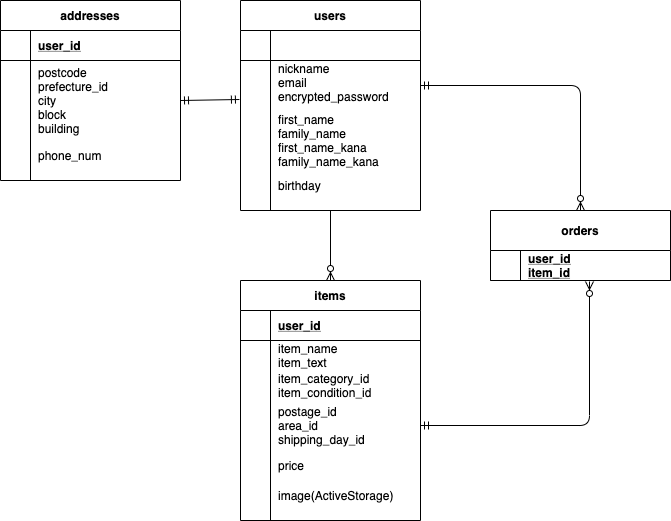

The diagram above was exported from draw.io. Its source (the exported page's mxGraphModel, read from the mxfile embedded in the PNG):
<mxGraphModel dx="605" dy="526" grid="1" gridSize="10" guides="1" tooltips="1" connect="1" arrows="1" fold="1" page="1" pageScale="1" pageWidth="827" pageHeight="1169" math="0" shadow="0">
  <root>
    <mxCell id="0" />
    <mxCell id="1" parent="0" />
    <mxCell id="54" value="" style="fontSize=12;html=1;endArrow=ERzeroToMany;endFill=1;entryX=0.5;entryY=0;entryDx=0;entryDy=0;exitX=0.5;exitY=1;exitDx=0;exitDy=0;" edge="1" parent="1" source="2" target="28">
      <mxGeometry width="100" height="100" relative="1" as="geometry">
        <mxPoint x="360" y="420" as="sourcePoint" />
        <mxPoint x="460" y="320" as="targetPoint" />
      </mxGeometry>
    </mxCell>
    <mxCell id="60" value="" style="fontSize=12;html=1;endArrow=ERmandOne;startArrow=ERmandOne;exitX=1;exitY=0.5;exitDx=0;exitDy=0;entryX=-0.006;entryY=0.78;entryDx=0;entryDy=0;entryPerimeter=0;" edge="1" parent="1" source="19" target="6">
      <mxGeometry width="100" height="100" relative="1" as="geometry">
        <mxPoint x="220" y="198" as="sourcePoint" />
        <mxPoint x="278" y="196" as="targetPoint" />
      </mxGeometry>
    </mxCell>
    <mxCell id="103" value="" style="edgeStyle=orthogonalEdgeStyle;fontSize=12;html=1;endArrow=ERzeroToMany;startArrow=ERmandOne;entryX=0.5;entryY=0;entryDx=0;entryDy=0;exitX=1;exitY=0.5;exitDx=0;exitDy=0;" edge="1" parent="1" source="6" target="61">
      <mxGeometry width="100" height="100" relative="1" as="geometry">
        <mxPoint x="620" y="240" as="sourcePoint" />
        <mxPoint x="720" y="140" as="targetPoint" />
      </mxGeometry>
    </mxCell>
    <mxCell id="15" value="addresses" style="shape=table;startSize=30;container=1;collapsible=1;childLayout=tableLayout;fixedRows=1;rowLines=0;fontStyle=1;align=center;resizeLast=1;" vertex="1" parent="1">
      <mxGeometry x="40" y="120" width="180" height="180" as="geometry" />
    </mxCell>
    <mxCell id="16" value="" style="shape=partialRectangle;collapsible=0;dropTarget=0;pointerEvents=0;fillColor=none;top=0;left=0;bottom=1;right=0;points=[[0,0.5],[1,0.5]];portConstraint=eastwest;" vertex="1" parent="15">
      <mxGeometry y="30" width="180" height="30" as="geometry" />
    </mxCell>
    <mxCell id="17" value="" style="shape=partialRectangle;connectable=0;fillColor=none;top=0;left=0;bottom=0;right=0;fontStyle=1;overflow=hidden;" vertex="1" parent="16">
      <mxGeometry width="30" height="30" as="geometry" />
    </mxCell>
    <mxCell id="18" value="user_id" style="shape=partialRectangle;connectable=0;fillColor=none;top=0;left=0;bottom=0;right=0;align=left;spacingLeft=6;fontStyle=5;overflow=hidden;" vertex="1" parent="16">
      <mxGeometry x="30" width="150" height="30" as="geometry" />
    </mxCell>
    <mxCell id="19" value="" style="shape=partialRectangle;collapsible=0;dropTarget=0;pointerEvents=0;fillColor=none;top=0;left=0;bottom=0;right=0;points=[[0,0.5],[1,0.5]];portConstraint=eastwest;" vertex="1" parent="15">
      <mxGeometry y="60" width="180" height="80" as="geometry" />
    </mxCell>
    <mxCell id="20" value="" style="shape=partialRectangle;connectable=0;fillColor=none;top=0;left=0;bottom=0;right=0;editable=1;overflow=hidden;" vertex="1" parent="19">
      <mxGeometry width="30" height="80" as="geometry" />
    </mxCell>
    <mxCell id="21" value="postcode&#10;prefecture_id&#10;city&#10;block&#10;building" style="shape=partialRectangle;connectable=0;fillColor=none;top=0;left=0;bottom=0;right=0;align=left;spacingLeft=6;overflow=hidden;" vertex="1" parent="19">
      <mxGeometry x="30" width="150" height="80" as="geometry" />
    </mxCell>
    <mxCell id="22" value="" style="shape=partialRectangle;collapsible=0;dropTarget=0;pointerEvents=0;fillColor=none;top=0;left=0;bottom=0;right=0;points=[[0,0.5],[1,0.5]];portConstraint=eastwest;" vertex="1" parent="15">
      <mxGeometry y="140" width="180" height="30" as="geometry" />
    </mxCell>
    <mxCell id="23" value="" style="shape=partialRectangle;connectable=0;fillColor=none;top=0;left=0;bottom=0;right=0;editable=1;overflow=hidden;" vertex="1" parent="22">
      <mxGeometry width="30" height="30" as="geometry" />
    </mxCell>
    <mxCell id="24" value="phone_num" style="shape=partialRectangle;connectable=0;fillColor=none;top=0;left=0;bottom=0;right=0;align=left;spacingLeft=6;overflow=hidden;" vertex="1" parent="22">
      <mxGeometry x="30" width="150" height="30" as="geometry" />
    </mxCell>
    <mxCell id="2" value="users" style="shape=table;startSize=30;container=1;collapsible=1;childLayout=tableLayout;fixedRows=1;rowLines=0;fontStyle=1;align=center;resizeLast=1;" vertex="1" parent="1">
      <mxGeometry x="280" y="120" width="180" height="210" as="geometry" />
    </mxCell>
    <mxCell id="3" value="" style="shape=partialRectangle;collapsible=0;dropTarget=0;pointerEvents=0;fillColor=none;top=0;left=0;bottom=1;right=0;points=[[0,0.5],[1,0.5]];portConstraint=eastwest;" vertex="1" parent="2">
      <mxGeometry y="30" width="180" height="30" as="geometry" />
    </mxCell>
    <mxCell id="4" value="" style="shape=partialRectangle;connectable=0;fillColor=none;top=0;left=0;bottom=0;right=0;fontStyle=1;overflow=hidden;" vertex="1" parent="3">
      <mxGeometry width="30" height="30" as="geometry" />
    </mxCell>
    <mxCell id="5" value="" style="shape=partialRectangle;connectable=0;fillColor=none;top=0;left=0;bottom=0;right=0;align=left;spacingLeft=6;fontStyle=5;overflow=hidden;" vertex="1" parent="3">
      <mxGeometry x="30" width="150" height="30" as="geometry" />
    </mxCell>
    <mxCell id="6" value="" style="shape=partialRectangle;collapsible=0;dropTarget=0;pointerEvents=0;fillColor=none;top=0;left=0;bottom=0;right=0;points=[[0,0.5],[1,0.5]];portConstraint=eastwest;" vertex="1" parent="2">
      <mxGeometry y="60" width="180" height="50" as="geometry" />
    </mxCell>
    <mxCell id="7" value="" style="shape=partialRectangle;connectable=0;fillColor=none;top=0;left=0;bottom=0;right=0;editable=1;overflow=hidden;" vertex="1" parent="6">
      <mxGeometry width="30" height="50" as="geometry" />
    </mxCell>
    <mxCell id="8" value="nickname&#10;email&#10;encrypted_password&#10;" style="shape=partialRectangle;connectable=0;fillColor=none;top=0;left=0;bottom=0;right=0;align=left;spacingLeft=6;overflow=hidden;" vertex="1" parent="6">
      <mxGeometry x="30" width="150" height="50" as="geometry" />
    </mxCell>
    <mxCell id="9" value="" style="shape=partialRectangle;collapsible=0;dropTarget=0;pointerEvents=0;fillColor=none;top=0;left=0;bottom=0;right=0;points=[[0,0.5],[1,0.5]];portConstraint=eastwest;" vertex="1" parent="2">
      <mxGeometry y="110" width="180" height="60" as="geometry" />
    </mxCell>
    <mxCell id="10" value="" style="shape=partialRectangle;connectable=0;fillColor=none;top=0;left=0;bottom=0;right=0;editable=1;overflow=hidden;" vertex="1" parent="9">
      <mxGeometry width="30" height="60" as="geometry" />
    </mxCell>
    <mxCell id="11" value="first_name&#10;family_name&#10;first_name_kana&#10;family_name_kana" style="shape=partialRectangle;connectable=0;fillColor=none;top=0;left=0;bottom=0;right=0;align=left;spacingLeft=6;overflow=hidden;" vertex="1" parent="9">
      <mxGeometry x="30" width="150" height="60" as="geometry" />
    </mxCell>
    <mxCell id="12" value="" style="shape=partialRectangle;collapsible=0;dropTarget=0;pointerEvents=0;fillColor=none;top=0;left=0;bottom=0;right=0;points=[[0,0.5],[1,0.5]];portConstraint=eastwest;" vertex="1" parent="2">
      <mxGeometry y="170" width="180" height="30" as="geometry" />
    </mxCell>
    <mxCell id="13" value="" style="shape=partialRectangle;connectable=0;fillColor=none;top=0;left=0;bottom=0;right=0;editable=1;overflow=hidden;" vertex="1" parent="12">
      <mxGeometry width="30" height="30" as="geometry" />
    </mxCell>
    <mxCell id="14" value="birthday" style="shape=partialRectangle;connectable=0;fillColor=none;top=0;left=0;bottom=0;right=0;align=left;spacingLeft=6;overflow=hidden;" vertex="1" parent="12">
      <mxGeometry x="30" width="150" height="30" as="geometry" />
    </mxCell>
    <mxCell id="28" value="items" style="shape=table;startSize=30;container=1;collapsible=1;childLayout=tableLayout;fixedRows=1;rowLines=0;fontStyle=1;align=center;resizeLast=1;" vertex="1" parent="1">
      <mxGeometry x="280" y="400" width="180" height="240" as="geometry" />
    </mxCell>
    <mxCell id="29" value="" style="shape=partialRectangle;collapsible=0;dropTarget=0;pointerEvents=0;fillColor=none;top=0;left=0;bottom=1;right=0;points=[[0,0.5],[1,0.5]];portConstraint=eastwest;" vertex="1" parent="28">
      <mxGeometry y="30" width="180" height="30" as="geometry" />
    </mxCell>
    <mxCell id="30" value="" style="shape=partialRectangle;connectable=0;fillColor=none;top=0;left=0;bottom=0;right=0;fontStyle=1;overflow=hidden;" vertex="1" parent="29">
      <mxGeometry width="30" height="30" as="geometry" />
    </mxCell>
    <mxCell id="31" value="user_id" style="shape=partialRectangle;connectable=0;fillColor=none;top=0;left=0;bottom=0;right=0;align=left;spacingLeft=6;fontStyle=5;overflow=hidden;" vertex="1" parent="29">
      <mxGeometry x="30" width="150" height="30" as="geometry" />
    </mxCell>
    <mxCell id="32" value="" style="shape=partialRectangle;collapsible=0;dropTarget=0;pointerEvents=0;fillColor=none;top=0;left=0;bottom=0;right=0;points=[[0,0.5],[1,0.5]];portConstraint=eastwest;" vertex="1" parent="28">
      <mxGeometry y="60" width="180" height="30" as="geometry" />
    </mxCell>
    <mxCell id="33" value="" style="shape=partialRectangle;connectable=0;fillColor=none;top=0;left=0;bottom=0;right=0;editable=1;overflow=hidden;" vertex="1" parent="32">
      <mxGeometry width="30" height="30" as="geometry" />
    </mxCell>
    <mxCell id="34" value="item_name&#10;item_text" style="shape=partialRectangle;connectable=0;fillColor=none;top=0;left=0;bottom=0;right=0;align=left;spacingLeft=6;overflow=hidden;" vertex="1" parent="32">
      <mxGeometry x="30" width="150" height="30" as="geometry" />
    </mxCell>
    <mxCell id="35" value="" style="shape=partialRectangle;collapsible=0;dropTarget=0;pointerEvents=0;fillColor=none;top=0;left=0;bottom=0;right=0;points=[[0,0.5],[1,0.5]];portConstraint=eastwest;" vertex="1" parent="28">
      <mxGeometry y="90" width="180" height="30" as="geometry" />
    </mxCell>
    <mxCell id="36" value="" style="shape=partialRectangle;connectable=0;fillColor=none;top=0;left=0;bottom=0;right=0;editable=1;overflow=hidden;" vertex="1" parent="35">
      <mxGeometry width="30" height="30" as="geometry" />
    </mxCell>
    <mxCell id="37" value="item_category_id&#10;item_condition_id&#10;" style="shape=partialRectangle;connectable=0;fillColor=none;top=0;left=0;bottom=0;right=0;align=left;spacingLeft=6;overflow=hidden;" vertex="1" parent="35">
      <mxGeometry x="30" width="150" height="30" as="geometry" />
    </mxCell>
    <mxCell id="38" value="" style="shape=partialRectangle;collapsible=0;dropTarget=0;pointerEvents=0;fillColor=none;top=0;left=0;bottom=0;right=0;points=[[0,0.5],[1,0.5]];portConstraint=eastwest;" vertex="1" parent="28">
      <mxGeometry y="120" width="180" height="50" as="geometry" />
    </mxCell>
    <mxCell id="39" value="" style="shape=partialRectangle;connectable=0;fillColor=none;top=0;left=0;bottom=0;right=0;editable=1;overflow=hidden;" vertex="1" parent="38">
      <mxGeometry width="30" height="50" as="geometry" />
    </mxCell>
    <mxCell id="40" value="postage_id&#10;area_id&#10;shipping_day_id" style="shape=partialRectangle;connectable=0;fillColor=none;top=0;left=0;bottom=0;right=0;align=left;spacingLeft=6;overflow=hidden;" vertex="1" parent="38">
      <mxGeometry x="30" width="150" height="50" as="geometry" />
    </mxCell>
    <mxCell id="51" value="" style="shape=partialRectangle;collapsible=0;dropTarget=0;pointerEvents=0;fillColor=none;top=0;left=0;bottom=0;right=0;points=[[0,0.5],[1,0.5]];portConstraint=eastwest;" vertex="1" parent="28">
      <mxGeometry y="170" width="180" height="30" as="geometry" />
    </mxCell>
    <mxCell id="52" value="" style="shape=partialRectangle;connectable=0;fillColor=none;top=0;left=0;bottom=0;right=0;editable=1;overflow=hidden;" vertex="1" parent="51">
      <mxGeometry width="30" height="30" as="geometry" />
    </mxCell>
    <mxCell id="53" value="price" style="shape=partialRectangle;connectable=0;fillColor=none;top=0;left=0;bottom=0;right=0;align=left;spacingLeft=6;overflow=hidden;" vertex="1" parent="51">
      <mxGeometry x="30" width="150" height="30" as="geometry" />
    </mxCell>
    <mxCell id="100" value="" style="shape=partialRectangle;collapsible=0;dropTarget=0;pointerEvents=0;fillColor=none;top=0;left=0;bottom=0;right=0;points=[[0,0.5],[1,0.5]];portConstraint=eastwest;" vertex="1" parent="28">
      <mxGeometry y="200" width="180" height="30" as="geometry" />
    </mxCell>
    <mxCell id="101" value="" style="shape=partialRectangle;connectable=0;fillColor=none;top=0;left=0;bottom=0;right=0;editable=1;overflow=hidden;" vertex="1" parent="100">
      <mxGeometry width="30" height="30" as="geometry" />
    </mxCell>
    <mxCell id="102" value="image(ActiveStorage)" style="shape=partialRectangle;connectable=0;fillColor=none;top=0;left=0;bottom=0;right=0;align=left;spacingLeft=6;overflow=hidden;" vertex="1" parent="100">
      <mxGeometry x="30" width="150" height="30" as="geometry" />
    </mxCell>
    <mxCell id="61" value="orders" style="shape=table;startSize=40;container=1;collapsible=1;childLayout=tableLayout;fixedRows=1;rowLines=0;fontStyle=1;align=center;resizeLast=1;" vertex="1" parent="1">
      <mxGeometry x="530" y="330" width="180" height="70" as="geometry" />
    </mxCell>
    <mxCell id="62" value="" style="shape=partialRectangle;collapsible=0;dropTarget=0;pointerEvents=0;fillColor=none;top=0;left=0;bottom=1;right=0;points=[[0,0.5],[1,0.5]];portConstraint=eastwest;" vertex="1" parent="61">
      <mxGeometry y="40" width="180" height="30" as="geometry" />
    </mxCell>
    <mxCell id="63" value="" style="shape=partialRectangle;connectable=0;fillColor=none;top=0;left=0;bottom=0;right=0;fontStyle=1;overflow=hidden;" vertex="1" parent="62">
      <mxGeometry width="30" height="30" as="geometry" />
    </mxCell>
    <mxCell id="64" value="user_id&#10;item_id" style="shape=partialRectangle;connectable=0;fillColor=none;top=0;left=0;bottom=0;right=0;align=left;spacingLeft=6;fontStyle=5;overflow=hidden;" vertex="1" parent="62">
      <mxGeometry x="30" width="150" height="30" as="geometry" />
    </mxCell>
    <mxCell id="107" value="" style="edgeStyle=orthogonalEdgeStyle;fontSize=12;html=1;endArrow=ERzeroToMany;startArrow=ERmandOne;entryX=0.55;entryY=1.033;entryDx=0;entryDy=0;entryPerimeter=0;" edge="1" parent="1" source="38" target="62">
      <mxGeometry width="100" height="100" relative="1" as="geometry">
        <mxPoint x="460" y="540" as="sourcePoint" />
        <mxPoint x="560" y="440" as="targetPoint" />
      </mxGeometry>
    </mxCell>
  </root>
</mxGraphModel>